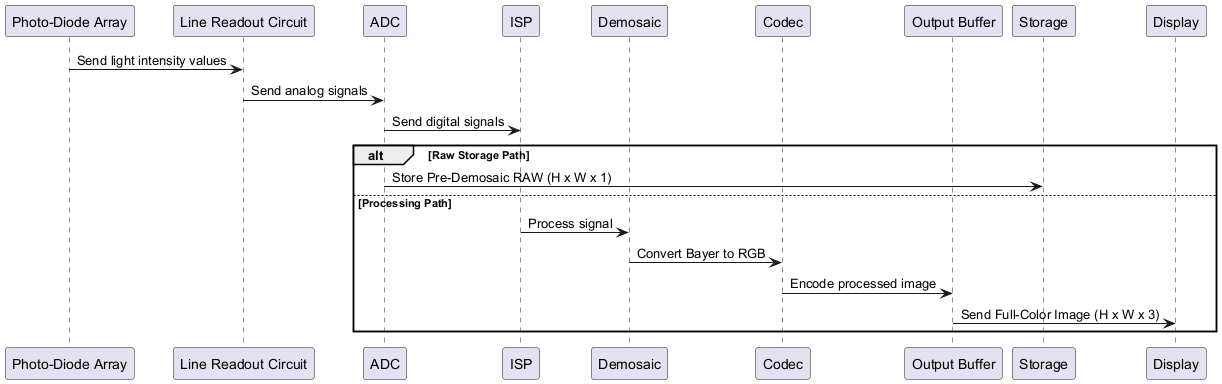

The diagram above was rendered by PlantUML. Its source (embedded in the PNG):
@startuml
participant "Photo-Diode Array" as PDA
participant "Line Readout Circuit" as LRC
participant "ADC" as ADC
participant "ISP" as ISP
participant "Demosaic" as DEM
participant "Codec" as COD
participant "Output Buffer" as OB
participant "Storage" as ST
participant "Display" as DISP

PDA -> LRC: Send light intensity values
LRC -> ADC: Send analog signals
ADC -> ISP: Send digital signals

alt Raw Storage Path
  ADC -> ST: Store Pre-Demosaic RAW (H x W x 1)
else Processing Path
  ISP -> DEM: Process signal
  DEM -> COD: Convert Bayer to RGB
  COD -> OB: Encode processed image
  OB -> DISP: Send Full-Color Image (H x W x 3)
end
@enduml